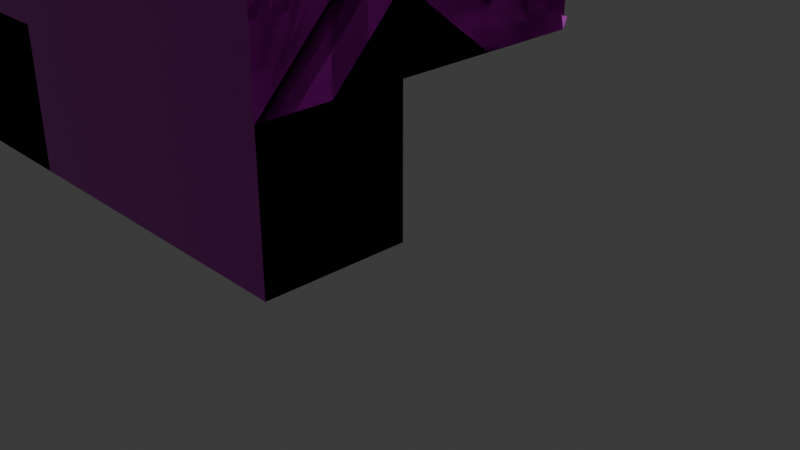 # Source: Shelf.blend  (saved by Blender 5.1.29; exported with 4.5.12 LTS)
import bpy
from mathutils import Matrix  # noqa: F401  (used for matrix-valued properties, if any)

bpy.ops.wm.read_factory_settings(use_empty=True)
scene = bpy.context.scene
scene.name = 'Scene'

# ---- collections
col_collection = bpy.data.collections.new('Collection'); scene.collection.children.link(col_collection)

# ---- images (referenced by path relative to the original .blend; pixels are not part of the script)
import os
ASSET_DIR = os.environ.get("B2B_ASSET_DIR", "")  # directory of the original .blend (textures are referenced by path, not embedded)
HERE = os.path.dirname(os.path.abspath(__file__))  # packed textures are extracted next to this script under _unpacked/

def load_image(name, relpath, width, height, colorspace="sRGB"):
    """Load a texture the original file referenced (path relative to the .blend, or extracted next to this script)."""
    p = next((c for c in (os.path.join(HERE, relpath), os.path.join(ASSET_DIR, relpath)) if relpath and os.path.exists(c)), "")
    if p:
        img = bpy.data.images.load(p, check_existing=True)
        img.name = name
    else:  # same state as the original file: an image datablock whose file is absent (Cycles renders it pink)
        img = bpy.data.images.new(name, width, height)
        img.source = "FILE"
        img.filepath = "//" + (relpath or name)
    img.colorspace_settings.name = colorspace
    return img
img_rubber001_1k_jpg_displacement_jpg = load_image('Rubber001_1K-JPG_Displacement.jpg', 'Rubber001_1K-JPG_Displacement.jpg', 1024, 1024, 'Non-Color')
img_rubber001_1k_jpg_roughness_jpg = load_image('Rubber001_1K-JPG_Roughness.jpg', 'Rubber001_1K-JPG_Roughness.jpg', 1024, 1024, 'Non-Color')
img_rubber001_1k_jpg_normalgl_jpg = load_image('Rubber001_1K-JPG_NormalGL.jpg', 'Rubber001_1K-JPG_NormalGL.jpg', 1024, 1024, 'Non-Color')

# ---- materials (node trees are filled in below, after node groups)
mat_material = bpy.data.materials.new('Material')
mat_material.alpha_threshold = 0.0
mat_material.use_backface_culling_lightprobe_volume = False
mat_material.roughness = 0.5
mat_material.line_color = (0.0, 0.0, 0.0, 1.0)

# ---- material node trees
mat_material.use_nodes = True; mat_material.node_tree.nodes.clear()
_N = mat_material.node_tree.nodes; _L = mat_material.node_tree.links
n0 = _N.new('ShaderNodeOutputMaterial'); n0.name = 'Material Output'; n0.location = (200, 100)
n1 = _N.new('ShaderNodeBsdfPrincipled'); n1.name = 'Principled BSDF'; n1.location = (-200, 100)
n2 = _N.new('ShaderNodeTexImage'); n2.name = 'Image Texture'; n2.location = (84, -36)
n2.label = 'Base Color'
n3 = _N.new('ShaderNodeMapping'); n3.name = 'Mapping'; n3.location = (-660, 60)
n4 = _N.new('ShaderNodeTexCoord'); n4.name = 'Texture Coordinate'; n4.location = (-840, 60)
n5 = _N.new('ShaderNodeTexImage'); n5.name = 'Image Texture.001'; n5.location = (84, -596)
n5.label = 'Displacement'
n5.image = img_rubber001_1k_jpg_displacement_jpg
n6 = _N.new('ShaderNodeDisplacement'); n6.name = 'Displacement'; n6.location = (-100, -600)
n7 = _N.new('ShaderNodeTexImage'); n7.name = 'Image Texture.002'; n7.location = (84, -316)
n7.label = 'Roughness'
n7.image = img_rubber001_1k_jpg_roughness_jpg
n8 = _N.new('ShaderNodeTexImage'); n8.name = 'Image Texture.003'; n8.location = (84, -876)
n8.label = 'Normal'
n8.image = img_rubber001_1k_jpg_normalgl_jpg
n9 = _N.new('ShaderNodeNormalMap'); n9.name = 'Normal Map'; n9.location = (-450, -540)
n10 = _N.new('ShaderNodeMapping'); n10.name = 'Mapping.001'; n10.location = (229, -36)
n11 = _N.new('NodeReroute'); n11.name = 'Reroute'; n11.location = (34, -552)
n11.width = 14
n11.socket_idname = 'NodeSocketVector'
n12 = _N.new('ShaderNodeTexCoord'); n12.name = 'Texture Coordinate.001'; n12.location = (29, -36)
n13 = _N.new('NodeFrame'); n13.name = 'Frame'; n13.location = (-1479, 136)
n13.label = 'Mapping'
n13.width = 398
n14 = _N.new('NodeFrame'); n14.name = 'Frame.001'; n14.location = (-834, 336)
n14.label = 'Textures'
n14.width = 353
n2.parent = n14
n5.parent = n14
n7.parent = n14
n8.parent = n14
n10.parent = n13
n11.parent = n14
n12.parent = n13
_L.new(n1.outputs[0], n0.inputs[0])
_L.new(n2.outputs[0], n1.inputs[0])
_L.new(n4.outputs[2], n3.inputs[0])
_L.new(n5.outputs[0], n6.inputs[0])
_L.new(n6.outputs[0], n0.inputs[2])
_L.new(n7.outputs[0], n1.inputs[2])
_L.new(n8.outputs[0], n9.inputs[1])
_L.new(n9.outputs[0], n1.inputs[5])
_L.new(n11.outputs[0], n2.inputs[0])
_L.new(n11.outputs[0], n7.inputs[0])
_L.new(n11.outputs[0], n5.inputs[0])
_L.new(n11.outputs[0], n8.inputs[0])
_L.new(n10.outputs[0], n11.inputs[0])
_L.new(n12.outputs[2], n10.inputs[0])
n0.is_active_output = True

# ---- world
world_world = bpy.data.worlds.new('World'); scene.world = world_world
world_world.use_nodes = True; world_world.node_tree.nodes.clear()
_N = world_world.node_tree.nodes; _L = world_world.node_tree.links
n0 = _N.new('ShaderNodeOutputWorld'); n0.name = 'World Output'; n0.location = (200, 100)
n1 = _N.new('ShaderNodeBackground'); n1.name = 'Background'; n1.location = (-200, 100)
n1.inputs[0].default_value = (0.05088, 0.05088, 0.05088, 1.0)
_L.new(n1.outputs[0], n0.inputs[0])
n0.is_active_output = True
world_world.color = (0.05088, 0.05088, 0.05088)
world_world.sun_shadow_jitter_overblur = 0.0

# ---- cameras
cam_camera = bpy.data.cameras.new('Camera')
cam_camera.clip_end = 100.0
cam_camera.ortho_scale = 7.314

# ---- lights
light_light = bpy.data.lights.new('Light', 'POINT')
light_light.energy = 1000.0
light_light.shadow_soft_size = 0.1

# ---- meshes
me_cube = bpy.data.meshes.new('Cube')
me_cube.from_pydata([(-1.0, 1.0, 1.0), (-1.0, 1.0, -1.0), (-1.0, -1.0, 1.0), (-1.0, -1.0, -1.0), (-1.0, 1.0, -1.0), (-1.0, -1.0, -1.0), (-5.73, 1.0, 1.0), (-5.73, 1.0, -1.0), (-1.0, -1.0, 1.0), (-7.73, -1.0, -1.0), (-7.73, 1.0, -1.0), (-1.0, 1.0, 1.0), (-1.0, 1.0, -1.0), (-1.0, -1.0, -1.0), (-1.0, -1.0, 1.0), (-1.0, 1.0, 1.0), (-7.73, -1.0, 1.0), (-5.73, -1.0, 1.0), (-5.73, -1.0, -1.0), (-7.73, 1.0, 1.0), (-1.0, -1.0, 5.201), (-1.0, 1.0, 5.201), (-7.73, 1.0, 5.201), (-7.73, -1.0, 5.201), (-5.878, 0.5063, 1.929), (-5.73, 1.0, -1.0), (-5.73, -1.0, 1.0), (-5.73, -1.0, -1.0), (-7.727, 0.5063, 1.929), (-7.579, 1.0, -1.0), (-7.579, -1.0, 1.0), (-7.579, -1.0, -1.0), (-7.73, 1.0, 1.0), (-7.73, 1.0, -1.0), (-7.73, -1.0, 1.0), (-7.73, -1.0, -1.0), (-4.365, 1.0, 1.0), (-4.365, 1.0, 5.201), (-1.0, 1.0, 3.101), (-7.73, 1.0, 3.101), (-4.365, 1.0, 3.101), (-1.0, 3.729, 1.0), (-7.73, 3.729, 1.0), (-4.365, 3.729, 1.0), (-1.0, 1.0, 3.101), (-7.73, 1.0, 3.101), (-4.365, 1.0, 3.101), (-1.0, 3.873, 3.101), (-7.73, 3.873, 3.101), (-4.365, 3.873, 3.101), (-0.9292, 3.844, 3.248), (-7.659, 3.844, 3.248), (-4.294, 3.844, 3.248), (-0.9292, 3.844, 3.248), (-7.659, 3.844, 3.248), (-4.294, 3.844, 3.248), (-0.9133, 3.683, 1.187), (-7.643, 3.683, 1.187), (-4.278, 3.683, 1.187), (-1.0, -1.0, 5.201), (-1.0, 1.0, 5.201), (-4.365, 1.0, 5.201), (-7.73, -1.0, 5.201), (-7.73, 1.0, 5.201), (-7.73, 1.0, 5.201), (-1.0, 1.0, 3.101), (-4.365, 3.498, 5.201), (-4.365, 3.498, 3.101), (-4.355, 1.0, 1.0), (-4.355, 1.0, 3.101), (-4.355, 1.0, 1.0), (-4.355, 1.0, 3.101), (-4.355, 3.572, 1.0), (-4.355, 3.572, 3.101), (-4.365, 3.816, 5.201), (-4.365, 3.816, 3.101), (-4.355, 3.691, 1.0), (-4.355, 3.691, 3.101), (-1.0, 3.595, 3.101), (-1.0, 3.869, 3.101), (-7.73, 3.729, 3.094), (-7.73, 1.0, 3.094), (-4.365, 1.0, 5.201), (1.051, 3.782, 3.221), (-1.0, 1.0, 5.201), (-0.9488, 3.782, 3.221), (1.051, 3.782, 3.221), (0.05118, 3.782, 3.221), (-1.0, 3.729, 3.096), (1.0, 3.869, 3.101), (-1.0, 1.0, 3.096), (-1.0, 3.873, 5.212), (-1.0, 1.0, 5.212), (-7.73, 3.873, 5.203), (-7.73, 1.0, 5.203)], [(0, 65), (78, 65), (79, 78), (83, 86)], [(41, 15, 90, 88), (3, 1, 0, 2), (6, 19, 16, 17), (8, 5, 13, 14), (5, 8, 11, 4), (4, 11, 15, 12), (11, 8, 14, 15), (5, 4, 12, 13), (20, 23, 62, 59), (13, 12, 10, 9), (14, 13, 9, 16), (12, 15, 36, 19, 10), (15, 14, 20, 21, 38), (18, 17, 16, 9), (10, 7, 18, 9), (7, 6, 24, 25), (10, 19, 6, 7), (40, 38, 21, 37), (16, 19, 39, 22, 23), (14, 16, 23, 20), (24, 26, 30, 28), (17, 18, 27, 26), (18, 7, 25, 27), (6, 17, 26, 24), (28, 30, 34, 32), (25, 24, 28, 29), (27, 25, 29, 31), (26, 27, 31, 30), (33, 32, 34, 35), (29, 28, 32, 33), (31, 29, 33, 35), (30, 31, 35, 34), (39, 40, 37, 22), (19, 36, 40, 39), (36, 15, 38, 40), (19, 36, 43, 42), (36, 15, 41, 43), (40, 38, 44, 46), (39, 40, 46, 45), (46, 44, 47, 49), (45, 46, 49, 48), (49, 47, 50, 52), (48, 49, 52, 51), (52, 50, 53, 55), (51, 52, 55, 54), (42, 43, 58, 57), (43, 41, 56, 58), (60, 59, 62, 63, 61), (61, 60, 84, 82), (63, 61, 82, 64), (23, 22, 63, 62), (21, 20, 59, 60), (22, 37, 61, 63), (37, 21, 60, 61), (40, 37, 66, 67), (36, 40, 69, 68), (68, 69, 71, 70), (70, 71, 73, 72), (67, 66, 74, 75), (72, 73, 77, 76), (47, 44, 92, 91), (45, 48, 93, 94), (19, 42, 80, 81)])
_uv = me_cube.uv_layers.new(name='UVMap')
_uv.uv.foreach_set('vector', [0.625, 0.25, 0.625, 0.25, 0.625, 0.25, 0.625, 0.25, 0.375, 0.0, 0.375, 0.25, 0.625, 0.25, 0.625, 0.0, 0.625, 0.5, 0.875, 0.5, 0.875, 0.75, 0.625, 0.75, 0.625, 0.0, 0.375, 0.0, 0.375, 0.0, 0.625, 0.0, 0.375, 0.0, 0.625, 0.0, 0.625, 0.25, 0.375, 0.25, 0.375, 0.25, 0.625, 0.25, 0.625, 0.25, 0.375, 0.25, 0.625, 0.25, 0.625, 0.0, 0.625, 0.0, 0.625, 0.25, 0.375, 0.0, 0.375, 0.25, 0.375, 0.25, 0.375, 0.0, 0.625, 0.0, 0.625, 0.0, 0.625, 0.0, 0.625, 0.0, 0.375, 0.0, 0.375, 0.25, 0.375, 0.25, 0.375, 0.0, 0.625, 0.0, 0.375, 0.0, 0.375, 0.0, 0.625, 0.0, 0.375, 0.25, 0.625, 0.25, 0.625, 0.25, 0.625, 0.25, 0.375, 0.25, 0.625, 0.25, 0.625, 0.0, 0.625, 0.0, 0.625, 0.25, 0.625, 0.25, 0.375, 0.75, 0.625, 0.75, 0.625, 1.0, 0.375, 1.0, 0.125, 0.5, 0.375, 0.5, 0.375, 0.75, 0.125, 0.75, 0.375, 0.5, 0.625, 0.5, 0.625, 0.5, 0.375, 0.5, 0.375, 0.25, 0.625, 0.25, 0.625, 0.5, 0.375, 0.5, 0.625, 0.25, 0.625, 0.25, 0.625, 0.25, 0.625, 0.25, 0.875, 0.75, 0.875, 0.5, 0.875, 0.5, 0.875, 0.5, 0.875, 0.75, 0.625, 0.0, 0.625, 0.0, 0.625, 0.0, 0.625, 0.0, 0.625, 0.5, 0.625, 0.75, 0.625, 0.75, 0.625, 0.5, 0.625, 0.75, 0.375, 0.75, 0.375, 0.75, 0.625, 0.75, 0.375, 0.75, 0.375, 0.5, 0.375, 0.5, 0.375, 0.75, 0.625, 0.5, 0.625, 0.75, 0.625, 0.75, 0.625, 0.5, 0.625, 0.5, 0.625, 0.75, 0.625, 0.75, 0.625, 0.5, 0.375, 0.5, 0.625, 0.5, 0.625, 0.5, 0.375, 0.5, 0.375, 0.75, 0.375, 0.5, 0.375, 0.5, 0.375, 0.75, 0.625, 0.75, 0.375, 0.75, 0.375, 0.75, 0.625, 0.75, 0.375, 0.5, 0.625, 0.5, 0.625, 0.75, 0.375, 0.75, 0.375, 0.5, 0.625, 0.5, 0.625, 0.5, 0.375, 0.5, 0.375, 0.75, 0.375, 0.5, 0.375, 0.5, 0.375, 0.75, 0.625, 0.75, 0.375, 0.75, 0.375, 0.75, 0.625, 0.75, 0.625, 0.25, 0.625, 0.25, 0.625, 0.25, 0.625, 0.25, 0.625, 0.25, 0.625, 0.25, 0.625, 0.25, 0.625, 0.25, 0.625, 0.25, 0.625, 0.25, 0.625, 0.25, 0.625, 0.25, 0.625, 0.25, 0.625, 0.25, 0.625, 0.25, 0.625, 0.25, 0.625, 0.25, 0.625, 0.25, 0.625, 0.25, 0.625, 0.25, 0.625, 0.25, 0.625, 0.25, 0.625, 0.25, 0.625, 0.25, 0.625, 0.25, 0.625, 0.25, 0.625, 0.25, 0.625, 0.25, 0.625, 0.25, 0.625, 0.25, 0.625, 0.25, 0.625, 0.25, 0.625, 0.25, 0.625, 0.25, 0.625, 0.25, 0.625, 0.25, 0.625, 0.25, 0.625, 0.25, 0.625, 0.25, 0.625, 0.25, 0.625, 0.25, 0.625, 0.25, 0.625, 0.25, 0.625, 0.25, 0.625, 0.25, 0.625, 0.25, 0.625, 0.25, 0.625, 0.25, 0.625, 0.25, 0.625, 0.25, 0.625, 0.25, 0.625, 0.25, 0.625, 0.25, 0.625, 0.25, 0.625, 0.25, 0.625, 0.25, 0.625, 0.25, 0.625, 0.25, 0.625, 0.25, 0.625, 0.25, 0.625, 0.25, 0.625, 0.0, 0.625, 0.0, 0.625, 0.25, 0.625, 0.25, 0.625, 0.25, 0.625, 0.25, 0.625, 0.25, 0.625, 0.25, 0.625, 0.25, 0.625, 0.25, 0.625, 0.25, 0.625, 0.25, 0.875, 0.75, 0.875, 0.5, 0.875, 0.5, 0.875, 0.75, 0.625, 0.25, 0.625, 0.0, 0.625, 0.0, 0.625, 0.25, 0.625, 0.25, 0.625, 0.25, 0.625, 0.25, 0.625, 0.25, 0.625, 0.25, 0.625, 0.25, 0.625, 0.25, 0.625, 0.25, 0.625, 0.25, 0.625, 0.25, 0.625, 0.25, 0.625, 0.25, 0.625, 0.25, 0.625, 0.25, 0.625, 0.25, 0.625, 0.25, 0.625, 0.25, 0.625, 0.25, 0.625, 0.25, 0.625, 0.25, 0.625, 0.25, 0.625, 0.25, 0.625, 0.25, 0.625, 0.25, 0.625, 0.25, 0.625, 0.25, 0.625, 0.25, 0.625, 0.25, 0.625, 0.25, 0.625, 0.25, 0.625, 0.25, 0.625, 0.25, 0.625, 0.25, 0.625, 0.25, 0.625, 0.25, 0.625, 0.25, 0.625, 0.25, 0.625, 0.25, 0.625, 0.25, 0.625, 0.25, 0.625, 0.25, 0.625, 0.25, 0.625, 0.25, 0.625, 0.25])
me_cube.materials.append(mat_material)
me_cube.use_mirror_vertex_groups = False
me_cube.update()

# ---- objects
ob_cube = bpy.data.objects.new('Cube', me_cube)
ob_light = bpy.data.objects.new('Light', light_light)
ob_camera = bpy.data.objects.new('Camera', cam_camera)

# ---- transforms, parenting, visibility, modifiers, constraints
ob_cube.location = (0.0, 0.0, 0.0)
ob_cube.lock_rotations_4d = False
ob_cube.empty_display_type = 'ARROWS'
ob_cube.lineart.crease_threshold = 0.0
ob_light.location = (4.076, 1.005, 5.904)
ob_light.rotation_euler = (0.6503, 0.05522, 1.866)
ob_light.lock_rotations_4d = False
ob_light.empty_display_type = 'ARROWS'
ob_light.color = (0.0, 0.0, 0.0, 0.0)
ob_light.lineart.crease_threshold = 0.0
ob_camera.location = (7.359, -6.926, 4.958)
ob_camera.rotation_euler = (1.109, 0.0, 0.8149)
ob_camera.lock_rotations_4d = False
ob_camera.empty_display_type = 'ARROWS'
ob_camera.color = (0.0, 0.0, 0.0, 0.0)
ob_camera.display_type = 'WIRE'
ob_camera.lineart.crease_threshold = 0.0

# ---- collection membership
col_collection.objects.link(ob_cube)
col_collection.objects.link(ob_light)
col_collection.objects.link(ob_camera)

# ---- scene / render settings (as saved in the file)
scene.camera = ob_camera
scene.frame_start = 1; scene.frame_end = 250; scene.frame_set(1)
scene.render.engine = 'BLENDER_EEVEE_NEXT'
scene.render.bake_bias = 0.0
scene.render.bake_samples = 0
scene.cycles.sampling_pattern = 'TABULATED_SOBOL'
scene.eevee.use_volume_custom_range = False
bpy.context.view_layer.update()
